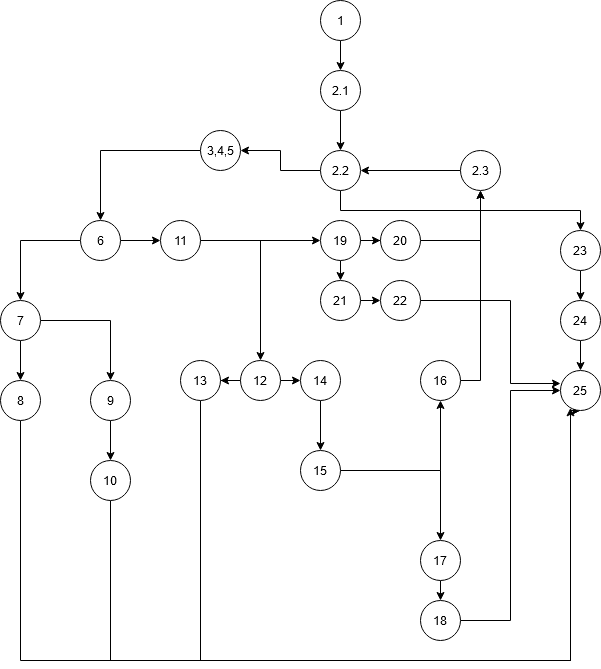

The diagram above was exported from draw.io. Its source (the exported page's mxGraphModel, read from the mxfile embedded in the PNG):
<mxGraphModel dx="1038" dy="689" grid="1" gridSize="10" guides="1" tooltips="1" connect="1" arrows="1" fold="1" page="1" pageScale="1" pageWidth="850" pageHeight="1100" math="0" shadow="0">
  <root>
    <mxCell id="0" />
    <mxCell id="1" parent="0" />
    <mxCell id="YxFqijf_3b6miuQWDox3-4" style="edgeStyle=orthogonalEdgeStyle;rounded=0;orthogonalLoop=1;jettySize=auto;html=1;exitX=0.5;exitY=1;exitDx=0;exitDy=0;entryX=0.5;entryY=0;entryDx=0;entryDy=0;" edge="1" parent="1" source="YxFqijf_3b6miuQWDox3-1" target="YxFqijf_3b6miuQWDox3-2">
      <mxGeometry relative="1" as="geometry" />
    </mxCell>
    <mxCell id="YxFqijf_3b6miuQWDox3-1" value="1" style="ellipse;whiteSpace=wrap;html=1;aspect=fixed;" vertex="1" parent="1">
      <mxGeometry x="400" y="40" width="40" height="40" as="geometry" />
    </mxCell>
    <mxCell id="YxFqijf_3b6miuQWDox3-7" style="edgeStyle=orthogonalEdgeStyle;rounded=0;orthogonalLoop=1;jettySize=auto;html=1;exitX=0.5;exitY=1;exitDx=0;exitDy=0;entryX=0.5;entryY=0;entryDx=0;entryDy=0;" edge="1" parent="1" source="YxFqijf_3b6miuQWDox3-2" target="YxFqijf_3b6miuQWDox3-5">
      <mxGeometry relative="1" as="geometry" />
    </mxCell>
    <mxCell id="YxFqijf_3b6miuQWDox3-2" value="2.1" style="ellipse;whiteSpace=wrap;html=1;aspect=fixed;" vertex="1" parent="1">
      <mxGeometry x="400" y="110" width="40" height="40" as="geometry" />
    </mxCell>
    <mxCell id="YxFqijf_3b6miuQWDox3-10" style="edgeStyle=orthogonalEdgeStyle;rounded=0;orthogonalLoop=1;jettySize=auto;html=1;exitX=0;exitY=0.5;exitDx=0;exitDy=0;entryX=1;entryY=0.5;entryDx=0;entryDy=0;" edge="1" parent="1" source="YxFqijf_3b6miuQWDox3-5" target="YxFqijf_3b6miuQWDox3-9">
      <mxGeometry relative="1" as="geometry" />
    </mxCell>
    <mxCell id="YxFqijf_3b6miuQWDox3-54" style="edgeStyle=orthogonalEdgeStyle;rounded=0;orthogonalLoop=1;jettySize=auto;html=1;exitX=0.5;exitY=1;exitDx=0;exitDy=0;" edge="1" parent="1" source="YxFqijf_3b6miuQWDox3-5" target="YxFqijf_3b6miuQWDox3-51">
      <mxGeometry relative="1" as="geometry" />
    </mxCell>
    <mxCell id="YxFqijf_3b6miuQWDox3-5" value="&lt;div&gt;2.2&lt;/div&gt;" style="ellipse;whiteSpace=wrap;html=1;aspect=fixed;" vertex="1" parent="1">
      <mxGeometry x="400" y="190" width="40" height="40" as="geometry" />
    </mxCell>
    <mxCell id="YxFqijf_3b6miuQWDox3-13" style="edgeStyle=orthogonalEdgeStyle;rounded=0;orthogonalLoop=1;jettySize=auto;html=1;exitX=0;exitY=0.5;exitDx=0;exitDy=0;" edge="1" parent="1" source="YxFqijf_3b6miuQWDox3-9" target="YxFqijf_3b6miuQWDox3-12">
      <mxGeometry relative="1" as="geometry" />
    </mxCell>
    <mxCell id="YxFqijf_3b6miuQWDox3-9" value="3,4,5" style="ellipse;whiteSpace=wrap;html=1;aspect=fixed;" vertex="1" parent="1">
      <mxGeometry x="280" y="170" width="40" height="40" as="geometry" />
    </mxCell>
    <mxCell id="YxFqijf_3b6miuQWDox3-15" style="edgeStyle=orthogonalEdgeStyle;rounded=0;orthogonalLoop=1;jettySize=auto;html=1;exitX=0;exitY=0.5;exitDx=0;exitDy=0;entryX=0.5;entryY=0;entryDx=0;entryDy=0;" edge="1" parent="1" source="YxFqijf_3b6miuQWDox3-12" target="YxFqijf_3b6miuQWDox3-14">
      <mxGeometry relative="1" as="geometry" />
    </mxCell>
    <mxCell id="YxFqijf_3b6miuQWDox3-24" style="edgeStyle=orthogonalEdgeStyle;rounded=0;orthogonalLoop=1;jettySize=auto;html=1;exitX=1;exitY=0.5;exitDx=0;exitDy=0;entryX=0;entryY=0.5;entryDx=0;entryDy=0;" edge="1" parent="1" source="YxFqijf_3b6miuQWDox3-12" target="YxFqijf_3b6miuQWDox3-23">
      <mxGeometry relative="1" as="geometry" />
    </mxCell>
    <mxCell id="YxFqijf_3b6miuQWDox3-12" value="&lt;div&gt;6&lt;/div&gt;" style="ellipse;whiteSpace=wrap;html=1;aspect=fixed;" vertex="1" parent="1">
      <mxGeometry x="160" y="260" width="40" height="40" as="geometry" />
    </mxCell>
    <mxCell id="YxFqijf_3b6miuQWDox3-17" style="edgeStyle=orthogonalEdgeStyle;rounded=0;orthogonalLoop=1;jettySize=auto;html=1;exitX=0.5;exitY=1;exitDx=0;exitDy=0;entryX=0.5;entryY=0;entryDx=0;entryDy=0;" edge="1" parent="1" source="YxFqijf_3b6miuQWDox3-14" target="YxFqijf_3b6miuQWDox3-16">
      <mxGeometry relative="1" as="geometry" />
    </mxCell>
    <mxCell id="YxFqijf_3b6miuQWDox3-20" style="edgeStyle=orthogonalEdgeStyle;rounded=0;orthogonalLoop=1;jettySize=auto;html=1;exitX=1;exitY=0.5;exitDx=0;exitDy=0;entryX=0.5;entryY=0;entryDx=0;entryDy=0;" edge="1" parent="1" source="YxFqijf_3b6miuQWDox3-14" target="YxFqijf_3b6miuQWDox3-19">
      <mxGeometry relative="1" as="geometry" />
    </mxCell>
    <mxCell id="YxFqijf_3b6miuQWDox3-14" value="7" style="ellipse;whiteSpace=wrap;html=1;aspect=fixed;" vertex="1" parent="1">
      <mxGeometry x="80" y="340" width="40" height="40" as="geometry" />
    </mxCell>
    <mxCell id="YxFqijf_3b6miuQWDox3-63" style="edgeStyle=orthogonalEdgeStyle;rounded=0;orthogonalLoop=1;jettySize=auto;html=1;exitX=0.5;exitY=1;exitDx=0;exitDy=0;entryX=0.5;entryY=1;entryDx=0;entryDy=0;" edge="1" parent="1" source="YxFqijf_3b6miuQWDox3-16" target="YxFqijf_3b6miuQWDox3-57">
      <mxGeometry relative="1" as="geometry">
        <Array as="points">
          <mxPoint x="100" y="700" />
          <mxPoint x="650" y="700" />
        </Array>
      </mxGeometry>
    </mxCell>
    <mxCell id="YxFqijf_3b6miuQWDox3-16" value="8" style="ellipse;whiteSpace=wrap;html=1;aspect=fixed;" vertex="1" parent="1">
      <mxGeometry x="80" y="420" width="40" height="40" as="geometry" />
    </mxCell>
    <mxCell id="YxFqijf_3b6miuQWDox3-22" style="edgeStyle=orthogonalEdgeStyle;rounded=0;orthogonalLoop=1;jettySize=auto;html=1;exitX=0.5;exitY=1;exitDx=0;exitDy=0;entryX=0.5;entryY=0;entryDx=0;entryDy=0;" edge="1" parent="1" source="YxFqijf_3b6miuQWDox3-19" target="YxFqijf_3b6miuQWDox3-21">
      <mxGeometry relative="1" as="geometry" />
    </mxCell>
    <mxCell id="YxFqijf_3b6miuQWDox3-19" value="9" style="ellipse;whiteSpace=wrap;html=1;aspect=fixed;" vertex="1" parent="1">
      <mxGeometry x="170" y="420" width="40" height="40" as="geometry" />
    </mxCell>
    <mxCell id="YxFqijf_3b6miuQWDox3-64" style="edgeStyle=orthogonalEdgeStyle;rounded=0;orthogonalLoop=1;jettySize=auto;html=1;exitX=0.5;exitY=1;exitDx=0;exitDy=0;" edge="1" parent="1" source="YxFqijf_3b6miuQWDox3-21" target="YxFqijf_3b6miuQWDox3-57">
      <mxGeometry relative="1" as="geometry">
        <Array as="points">
          <mxPoint x="190" y="700" />
          <mxPoint x="650" y="700" />
        </Array>
      </mxGeometry>
    </mxCell>
    <mxCell id="YxFqijf_3b6miuQWDox3-21" value="&lt;div&gt;10&lt;/div&gt;" style="ellipse;whiteSpace=wrap;html=1;aspect=fixed;" vertex="1" parent="1">
      <mxGeometry x="170" y="500" width="40" height="40" as="geometry" />
    </mxCell>
    <mxCell id="YxFqijf_3b6miuQWDox3-26" style="edgeStyle=orthogonalEdgeStyle;rounded=0;orthogonalLoop=1;jettySize=auto;html=1;exitX=1;exitY=0.5;exitDx=0;exitDy=0;entryX=0.5;entryY=0;entryDx=0;entryDy=0;" edge="1" parent="1" source="YxFqijf_3b6miuQWDox3-23" target="YxFqijf_3b6miuQWDox3-25">
      <mxGeometry relative="1" as="geometry" />
    </mxCell>
    <mxCell id="YxFqijf_3b6miuQWDox3-40" style="edgeStyle=orthogonalEdgeStyle;rounded=0;orthogonalLoop=1;jettySize=auto;html=1;exitX=1;exitY=0.5;exitDx=0;exitDy=0;entryX=0;entryY=0.5;entryDx=0;entryDy=0;" edge="1" parent="1" source="YxFqijf_3b6miuQWDox3-23" target="YxFqijf_3b6miuQWDox3-39">
      <mxGeometry relative="1" as="geometry" />
    </mxCell>
    <mxCell id="YxFqijf_3b6miuQWDox3-23" value="11" style="ellipse;whiteSpace=wrap;html=1;aspect=fixed;" vertex="1" parent="1">
      <mxGeometry x="240" y="260" width="40" height="40" as="geometry" />
    </mxCell>
    <mxCell id="YxFqijf_3b6miuQWDox3-29" style="edgeStyle=orthogonalEdgeStyle;rounded=0;orthogonalLoop=1;jettySize=auto;html=1;exitX=0;exitY=0.5;exitDx=0;exitDy=0;" edge="1" parent="1" source="YxFqijf_3b6miuQWDox3-25" target="YxFqijf_3b6miuQWDox3-27">
      <mxGeometry relative="1" as="geometry" />
    </mxCell>
    <mxCell id="YxFqijf_3b6miuQWDox3-30" style="edgeStyle=orthogonalEdgeStyle;rounded=0;orthogonalLoop=1;jettySize=auto;html=1;exitX=1;exitY=0.5;exitDx=0;exitDy=0;entryX=0;entryY=0.5;entryDx=0;entryDy=0;" edge="1" parent="1" source="YxFqijf_3b6miuQWDox3-25" target="YxFqijf_3b6miuQWDox3-28">
      <mxGeometry relative="1" as="geometry" />
    </mxCell>
    <mxCell id="YxFqijf_3b6miuQWDox3-25" value="12" style="ellipse;whiteSpace=wrap;html=1;aspect=fixed;" vertex="1" parent="1">
      <mxGeometry x="320" y="400" width="40" height="40" as="geometry" />
    </mxCell>
    <mxCell id="YxFqijf_3b6miuQWDox3-61" style="edgeStyle=orthogonalEdgeStyle;rounded=0;orthogonalLoop=1;jettySize=auto;html=1;exitX=0.5;exitY=1;exitDx=0;exitDy=0;entryX=0.5;entryY=1;entryDx=0;entryDy=0;" edge="1" parent="1" source="YxFqijf_3b6miuQWDox3-27" target="YxFqijf_3b6miuQWDox3-57">
      <mxGeometry relative="1" as="geometry">
        <Array as="points">
          <mxPoint x="280" y="700" />
          <mxPoint x="650" y="700" />
        </Array>
      </mxGeometry>
    </mxCell>
    <mxCell id="YxFqijf_3b6miuQWDox3-27" value="&lt;div&gt;13&lt;/div&gt;" style="ellipse;whiteSpace=wrap;html=1;aspect=fixed;" vertex="1" parent="1">
      <mxGeometry x="260" y="400" width="40" height="40" as="geometry" />
    </mxCell>
    <mxCell id="YxFqijf_3b6miuQWDox3-32" style="edgeStyle=orthogonalEdgeStyle;rounded=0;orthogonalLoop=1;jettySize=auto;html=1;exitX=0.5;exitY=1;exitDx=0;exitDy=0;entryX=0.5;entryY=0;entryDx=0;entryDy=0;" edge="1" parent="1" source="YxFqijf_3b6miuQWDox3-28" target="YxFqijf_3b6miuQWDox3-31">
      <mxGeometry relative="1" as="geometry" />
    </mxCell>
    <mxCell id="YxFqijf_3b6miuQWDox3-28" value="&lt;div&gt;14&lt;/div&gt;" style="ellipse;whiteSpace=wrap;html=1;aspect=fixed;" vertex="1" parent="1">
      <mxGeometry x="380" y="400" width="40" height="40" as="geometry" />
    </mxCell>
    <mxCell id="YxFqijf_3b6miuQWDox3-34" style="edgeStyle=orthogonalEdgeStyle;rounded=0;orthogonalLoop=1;jettySize=auto;html=1;exitX=1;exitY=0.5;exitDx=0;exitDy=0;entryX=0.5;entryY=1;entryDx=0;entryDy=0;" edge="1" parent="1" source="YxFqijf_3b6miuQWDox3-31" target="YxFqijf_3b6miuQWDox3-33">
      <mxGeometry relative="1" as="geometry" />
    </mxCell>
    <mxCell id="YxFqijf_3b6miuQWDox3-36" style="edgeStyle=orthogonalEdgeStyle;rounded=0;orthogonalLoop=1;jettySize=auto;html=1;exitX=1;exitY=0.5;exitDx=0;exitDy=0;" edge="1" parent="1" source="YxFqijf_3b6miuQWDox3-31" target="YxFqijf_3b6miuQWDox3-35">
      <mxGeometry relative="1" as="geometry" />
    </mxCell>
    <mxCell id="YxFqijf_3b6miuQWDox3-31" value="15" style="ellipse;whiteSpace=wrap;html=1;aspect=fixed;" vertex="1" parent="1">
      <mxGeometry x="380" y="490" width="40" height="40" as="geometry" />
    </mxCell>
    <mxCell id="YxFqijf_3b6miuQWDox3-42" style="edgeStyle=orthogonalEdgeStyle;rounded=0;orthogonalLoop=1;jettySize=auto;html=1;exitX=1;exitY=0.5;exitDx=0;exitDy=0;entryX=0.5;entryY=1;entryDx=0;entryDy=0;" edge="1" parent="1" source="YxFqijf_3b6miuQWDox3-33" target="YxFqijf_3b6miuQWDox3-41">
      <mxGeometry relative="1" as="geometry" />
    </mxCell>
    <mxCell id="YxFqijf_3b6miuQWDox3-33" value="&lt;div&gt;16&lt;/div&gt;" style="ellipse;whiteSpace=wrap;html=1;aspect=fixed;" vertex="1" parent="1">
      <mxGeometry x="500" y="400" width="40" height="40" as="geometry" />
    </mxCell>
    <mxCell id="YxFqijf_3b6miuQWDox3-38" style="edgeStyle=orthogonalEdgeStyle;rounded=0;orthogonalLoop=1;jettySize=auto;html=1;exitX=0.5;exitY=1;exitDx=0;exitDy=0;entryX=0.5;entryY=0;entryDx=0;entryDy=0;" edge="1" parent="1" source="YxFqijf_3b6miuQWDox3-35" target="YxFqijf_3b6miuQWDox3-37">
      <mxGeometry relative="1" as="geometry" />
    </mxCell>
    <mxCell id="YxFqijf_3b6miuQWDox3-35" value="17" style="ellipse;whiteSpace=wrap;html=1;aspect=fixed;" vertex="1" parent="1">
      <mxGeometry x="500" y="580" width="40" height="40" as="geometry" />
    </mxCell>
    <mxCell id="YxFqijf_3b6miuQWDox3-62" style="edgeStyle=orthogonalEdgeStyle;rounded=0;orthogonalLoop=1;jettySize=auto;html=1;exitX=1;exitY=0.5;exitDx=0;exitDy=0;entryX=0;entryY=0.5;entryDx=0;entryDy=0;" edge="1" parent="1" source="YxFqijf_3b6miuQWDox3-37" target="YxFqijf_3b6miuQWDox3-57">
      <mxGeometry relative="1" as="geometry" />
    </mxCell>
    <mxCell id="YxFqijf_3b6miuQWDox3-37" value="18" style="ellipse;whiteSpace=wrap;html=1;aspect=fixed;" vertex="1" parent="1">
      <mxGeometry x="500" y="640" width="40" height="40" as="geometry" />
    </mxCell>
    <mxCell id="YxFqijf_3b6miuQWDox3-45" style="edgeStyle=orthogonalEdgeStyle;rounded=0;orthogonalLoop=1;jettySize=auto;html=1;exitX=1;exitY=0.5;exitDx=0;exitDy=0;" edge="1" parent="1" source="YxFqijf_3b6miuQWDox3-39" target="YxFqijf_3b6miuQWDox3-44">
      <mxGeometry relative="1" as="geometry" />
    </mxCell>
    <mxCell id="YxFqijf_3b6miuQWDox3-48" style="edgeStyle=orthogonalEdgeStyle;rounded=0;orthogonalLoop=1;jettySize=auto;html=1;exitX=0.5;exitY=1;exitDx=0;exitDy=0;entryX=0.5;entryY=0;entryDx=0;entryDy=0;" edge="1" parent="1" source="YxFqijf_3b6miuQWDox3-39" target="YxFqijf_3b6miuQWDox3-47">
      <mxGeometry relative="1" as="geometry" />
    </mxCell>
    <mxCell id="YxFqijf_3b6miuQWDox3-39" value="&lt;div&gt;19&lt;/div&gt;" style="ellipse;whiteSpace=wrap;html=1;aspect=fixed;" vertex="1" parent="1">
      <mxGeometry x="400" y="260" width="40" height="40" as="geometry" />
    </mxCell>
    <mxCell id="YxFqijf_3b6miuQWDox3-43" style="edgeStyle=orthogonalEdgeStyle;rounded=0;orthogonalLoop=1;jettySize=auto;html=1;exitX=0;exitY=0.5;exitDx=0;exitDy=0;entryX=1;entryY=0.5;entryDx=0;entryDy=0;" edge="1" parent="1" source="YxFqijf_3b6miuQWDox3-41" target="YxFqijf_3b6miuQWDox3-5">
      <mxGeometry relative="1" as="geometry" />
    </mxCell>
    <mxCell id="YxFqijf_3b6miuQWDox3-41" value="2.3" style="ellipse;whiteSpace=wrap;html=1;aspect=fixed;" vertex="1" parent="1">
      <mxGeometry x="540" y="190" width="40" height="40" as="geometry" />
    </mxCell>
    <mxCell id="YxFqijf_3b6miuQWDox3-46" style="edgeStyle=orthogonalEdgeStyle;rounded=0;orthogonalLoop=1;jettySize=auto;html=1;exitX=1;exitY=0.5;exitDx=0;exitDy=0;entryX=0.5;entryY=1;entryDx=0;entryDy=0;" edge="1" parent="1" source="YxFqijf_3b6miuQWDox3-44" target="YxFqijf_3b6miuQWDox3-41">
      <mxGeometry relative="1" as="geometry">
        <mxPoint x="530" y="230" as="targetPoint" />
      </mxGeometry>
    </mxCell>
    <mxCell id="YxFqijf_3b6miuQWDox3-44" value="20" style="ellipse;whiteSpace=wrap;html=1;aspect=fixed;" vertex="1" parent="1">
      <mxGeometry x="460" y="260" width="40" height="40" as="geometry" />
    </mxCell>
    <mxCell id="YxFqijf_3b6miuQWDox3-50" style="edgeStyle=orthogonalEdgeStyle;rounded=0;orthogonalLoop=1;jettySize=auto;html=1;exitX=1;exitY=0.5;exitDx=0;exitDy=0;entryX=0;entryY=0.5;entryDx=0;entryDy=0;" edge="1" parent="1" source="YxFqijf_3b6miuQWDox3-47" target="YxFqijf_3b6miuQWDox3-49">
      <mxGeometry relative="1" as="geometry" />
    </mxCell>
    <mxCell id="YxFqijf_3b6miuQWDox3-47" value="21" style="ellipse;whiteSpace=wrap;html=1;aspect=fixed;" vertex="1" parent="1">
      <mxGeometry x="400" y="320" width="40" height="40" as="geometry" />
    </mxCell>
    <mxCell id="YxFqijf_3b6miuQWDox3-65" style="edgeStyle=orthogonalEdgeStyle;rounded=0;orthogonalLoop=1;jettySize=auto;html=1;exitX=1;exitY=0.5;exitDx=0;exitDy=0;entryX=0;entryY=0.325;entryDx=0;entryDy=0;entryPerimeter=0;" edge="1" parent="1" source="YxFqijf_3b6miuQWDox3-49" target="YxFqijf_3b6miuQWDox3-57">
      <mxGeometry relative="1" as="geometry">
        <Array as="points">
          <mxPoint x="590" y="340" />
          <mxPoint x="590" y="423" />
        </Array>
      </mxGeometry>
    </mxCell>
    <mxCell id="YxFqijf_3b6miuQWDox3-49" value="22" style="ellipse;whiteSpace=wrap;html=1;aspect=fixed;" vertex="1" parent="1">
      <mxGeometry x="460" y="320" width="40" height="40" as="geometry" />
    </mxCell>
    <mxCell id="YxFqijf_3b6miuQWDox3-56" style="edgeStyle=orthogonalEdgeStyle;rounded=0;orthogonalLoop=1;jettySize=auto;html=1;exitX=0.5;exitY=1;exitDx=0;exitDy=0;entryX=0.5;entryY=0;entryDx=0;entryDy=0;" edge="1" parent="1" source="YxFqijf_3b6miuQWDox3-51" target="YxFqijf_3b6miuQWDox3-55">
      <mxGeometry relative="1" as="geometry" />
    </mxCell>
    <mxCell id="YxFqijf_3b6miuQWDox3-51" value="23" style="ellipse;whiteSpace=wrap;html=1;aspect=fixed;" vertex="1" parent="1">
      <mxGeometry x="640" y="270" width="40" height="40" as="geometry" />
    </mxCell>
    <mxCell id="YxFqijf_3b6miuQWDox3-58" style="edgeStyle=orthogonalEdgeStyle;rounded=0;orthogonalLoop=1;jettySize=auto;html=1;exitX=0.5;exitY=1;exitDx=0;exitDy=0;entryX=0.5;entryY=0;entryDx=0;entryDy=0;" edge="1" parent="1" source="YxFqijf_3b6miuQWDox3-55" target="YxFqijf_3b6miuQWDox3-57">
      <mxGeometry relative="1" as="geometry" />
    </mxCell>
    <mxCell id="YxFqijf_3b6miuQWDox3-55" value="24" style="ellipse;whiteSpace=wrap;html=1;aspect=fixed;" vertex="1" parent="1">
      <mxGeometry x="640" y="340" width="40" height="40" as="geometry" />
    </mxCell>
    <mxCell id="YxFqijf_3b6miuQWDox3-57" value="25" style="ellipse;whiteSpace=wrap;html=1;aspect=fixed;" vertex="1" parent="1">
      <mxGeometry x="640" y="410" width="40" height="40" as="geometry" />
    </mxCell>
  </root>
</mxGraphModel>